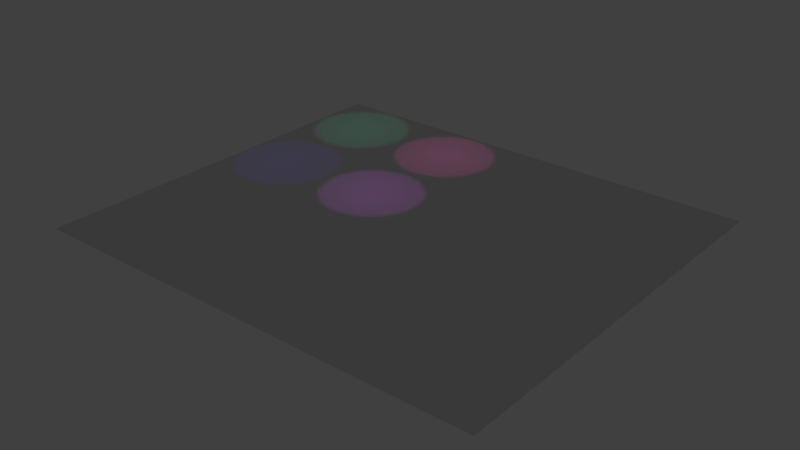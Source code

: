 # Source: quad-light.blend  (saved by Blender 2.79.0; exported with 4.5.12 LTS)
import bpy
from mathutils import Matrix  # noqa: F401  (used for matrix-valued properties, if any)

bpy.ops.wm.read_factory_settings(use_empty=True)
scene = bpy.context.scene
scene.name = 'Scene'

# ---- collections
col_collection_1 = bpy.data.collections.new('Collection 1'); scene.collection.children.link(col_collection_1)

# ---- materials (node trees are filled in below, after node groups)
mat_material = bpy.data.materials.new('Material')
mat_material.alpha_threshold = 0.0
mat_material.use_transparent_shadow = False
mat_material.roughness = 0.5

# ---- material node trees

# ---- world
world_world = bpy.data.worlds.new('World'); scene.world = world_world
world_world.color = (0.05088, 0.05088, 0.05088)
world_world.use_sun_shadow = False
world_world.sun_shadow_jitter_overblur = 0.0
world_world.cycles.sampling_method = 'NONE'
world_world.cycles.sample_map_resolution = 256

# ---- lights
light_point_016 = bpy.data.lights.new('Point.016', 'SPOT')
light_point_016.transmission_factor = 0.0
light_point_016.energy = 8.552e-05
light_point_016.shadow_buffer_clip_start = 0.5
light_point_016.shadow_soft_size = 0.1
light_point_016.shadow_maximum_resolution = 0.006
light_point_016.use_absolute_resolution = True
light_point_016.spot_size = 1.134
light_point_016.cycles.use_multiple_importance_sampling = False
light_point_015 = bpy.data.lights.new('Point.015', 'SPOT')
light_point_015.transmission_factor = 0.0
light_point_015.energy = 8.552e-05
light_point_015.shadow_buffer_clip_start = 0.5
light_point_015.shadow_soft_size = 0.1
light_point_015.shadow_maximum_resolution = 0.006
light_point_015.use_absolute_resolution = True
light_point_015.spot_size = 1.134
light_point_015.cycles.use_multiple_importance_sampling = False
light_point_014 = bpy.data.lights.new('Point.014', 'SPOT')
light_point_014.transmission_factor = 0.0
light_point_014.energy = 8.552e-05
light_point_014.shadow_buffer_clip_start = 0.5
light_point_014.shadow_soft_size = 0.1
light_point_014.shadow_maximum_resolution = 0.006
light_point_014.use_absolute_resolution = True
light_point_014.spot_size = 1.134
light_point_014.cycles.use_multiple_importance_sampling = False
light_point_013 = bpy.data.lights.new('Point.013', 'SPOT')
light_point_013.transmission_factor = 0.0
light_point_013.energy = 8.552e-05
light_point_013.shadow_buffer_clip_start = 0.5
light_point_013.shadow_soft_size = 0.1
light_point_013.shadow_maximum_resolution = 0.006
light_point_013.use_absolute_resolution = True
light_point_013.spot_size = 1.134
light_point_013.cycles.use_multiple_importance_sampling = False
light_point_012 = bpy.data.lights.new('Point.012', 'SPOT')
light_point_012.transmission_factor = 0.0
light_point_012.energy = 8.552e-05
light_point_012.shadow_buffer_clip_start = 0.5
light_point_012.shadow_soft_size = 0.1
light_point_012.shadow_maximum_resolution = 0.006
light_point_012.use_absolute_resolution = True
light_point_012.spot_size = 1.134
light_point_012.cycles.use_multiple_importance_sampling = False
light_point_011 = bpy.data.lights.new('Point.011', 'SPOT')
light_point_011.transmission_factor = 0.0
light_point_011.energy = 8.552e-05
light_point_011.shadow_buffer_clip_start = 0.5
light_point_011.shadow_soft_size = 0.1
light_point_011.shadow_maximum_resolution = 0.006
light_point_011.use_absolute_resolution = True
light_point_011.spot_size = 1.134
light_point_011.cycles.use_multiple_importance_sampling = False
light_point_010 = bpy.data.lights.new('Point.010', 'SPOT')
light_point_010.transmission_factor = 0.0
light_point_010.energy = 8.552e-05
light_point_010.shadow_buffer_clip_start = 0.5
light_point_010.shadow_soft_size = 0.1
light_point_010.shadow_maximum_resolution = 0.006
light_point_010.use_absolute_resolution = True
light_point_010.spot_size = 1.134
light_point_010.cycles.use_multiple_importance_sampling = False
light_point_009 = bpy.data.lights.new('Point.009', 'SPOT')
light_point_009.transmission_factor = 0.0
light_point_009.energy = 8.552e-05
light_point_009.shadow_buffer_clip_start = 0.5
light_point_009.shadow_soft_size = 0.1
light_point_009.shadow_maximum_resolution = 0.006
light_point_009.use_absolute_resolution = True
light_point_009.spot_size = 1.134
light_point_009.cycles.use_multiple_importance_sampling = False
light_point_003 = bpy.data.lights.new('Point.003', 'SPOT')
light_point_003.color = (0.244, 0.04458, 0.3033)
light_point_003.transmission_factor = 0.0
light_point_003.energy = 100.0
light_point_003.shadow_buffer_clip_start = 0.5
light_point_003.shadow_soft_size = 0.1
light_point_003.shadow_maximum_resolution = 0.006
light_point_003.use_absolute_resolution = True
light_point_003.spot_size = 1.134
light_point_003.cycles.use_multiple_importance_sampling = False
light_point_002 = bpy.data.lights.new('Point.002', 'SPOT')
light_point_002.color = (0.01784, 0.004415, 0.1238)
light_point_002.transmission_factor = 0.0
light_point_002.energy = 100.0
light_point_002.shadow_buffer_clip_start = 0.5
light_point_002.shadow_soft_size = 0.1
light_point_002.shadow_maximum_resolution = 0.006
light_point_002.use_absolute_resolution = True
light_point_002.spot_blend = 0.0
light_point_002.spot_size = 1.134
light_point_002.cycles.use_multiple_importance_sampling = False
light_point_001 = bpy.data.lights.new('Point.001', 'SPOT')
light_point_001.color = (0.3344, 0.03292, 0.1789)
light_point_001.transmission_factor = 0.0
light_point_001.energy = 100.0
light_point_001.shadow_buffer_clip_start = 0.5
light_point_001.shadow_soft_size = 0.1
light_point_001.shadow_maximum_resolution = 0.006
light_point_001.use_absolute_resolution = True
light_point_001.spot_size = 1.134
light_point_001.cycles.use_multiple_importance_sampling = False
light_point = bpy.data.lights.new('Point', 'SPOT')
light_point.color = (0.01537, 0.1627, 0.09312)
light_point.transmission_factor = 0.0
light_point.energy = 100.0
light_point.shadow_buffer_clip_start = 0.5
light_point.shadow_soft_size = 0.1
light_point.shadow_maximum_resolution = 0.006
light_point.use_absolute_resolution = True
light_point.spot_size = 1.134
light_point.cycles.use_multiple_importance_sampling = False

# ---- meshes
me_plane = bpy.data.meshes.new('Plane')
me_plane.from_pydata([(-1.0, -2.647, 0.0), (3.176, -2.647, 0.0), (-1.0, 1.0, 0.0), (3.176, 1.0, 0.0)], [], [(0, 1, 3, 2)])
me_plane.materials.append(mat_material)
me_plane.use_remesh_preserve_volume = False
me_plane.use_remesh_preserve_attributes = False
me_plane.use_mirror_vertex_groups = False
me_plane.update()

# ---- objects
ob_plane = bpy.data.objects.new('Plane', me_plane)
ob_light_1_10_0_0_165 = bpy.data.objects.new('light-1-10.0.0.165', light_point_016)
ob_light_2_10_0_0_165 = bpy.data.objects.new('light-2-10.0.0.165', light_point_015)
ob_light_3_10_0_0_165 = bpy.data.objects.new('light-3-10.0.0.165', light_point_014)
ob_light_4_10_0_0_165 = bpy.data.objects.new('light-4-10.0.0.165', light_point_013)
ob_light_4_10_0_0_54 = bpy.data.objects.new('light-4-10.0.0.54', light_point_012)
ob_light_3_10_0_0_54 = bpy.data.objects.new('light-3-10.0.0.54', light_point_011)
ob_light_2_10_0_0_54 = bpy.data.objects.new('light-2-10.0.0.54', light_point_010)
ob_light_1_10_0_0_54 = bpy.data.objects.new('light-1-10.0.0.54', light_point_009)
ob_bgr_4_10_0_0_30 = bpy.data.objects.new('bgr-4-10.0.0.30', light_point_003)
ob_bgr_3_10_0_0_30 = bpy.data.objects.new('bgr-3-10.0.0.30', light_point_002)
ob_bgr_2_10_0_0_30 = bpy.data.objects.new('bgr-2-10.0.0.30', light_point_001)
ob_bgr_1_10_0_0_30 = bpy.data.objects.new('bgr-1-10.0.0.30', light_point)

# ---- transforms, parenting, visibility, modifiers, constraints
ob_plane.location = (0.0, 0.0, 0.0)
ob_plane.scale = (3.935, 3.935, 3.935)
ob_plane.lineart.crease_threshold = 0.0
ob_light_1_10_0_0_165.location = (6.0, -6.0, 3.0)
ob_light_1_10_0_0_165.lineart.crease_threshold = 0.0
ob_light_2_10_0_0_165.location = (6.0, -10.0, 3.0)
ob_light_2_10_0_0_165.lineart.crease_threshold = 0.0
ob_light_3_10_0_0_165.location = (10.0, -6.0, 3.0)
ob_light_3_10_0_0_165.lineart.crease_threshold = 0.0
ob_light_4_10_0_0_165.location = (10.32, -10.0, 3.0)
ob_light_4_10_0_0_165.lineart.crease_threshold = 0.0
ob_light_4_10_0_0_54.location = (10.32, -2.0, 3.0)
ob_light_4_10_0_0_54.lineart.crease_threshold = 0.0
ob_light_3_10_0_0_54.location = (10.0, 2.0, 3.0)
ob_light_3_10_0_0_54.lineart.crease_threshold = 0.0
ob_light_2_10_0_0_54.location = (6.0, -2.0, 3.0)
ob_light_2_10_0_0_54.lineart.crease_threshold = 0.0
ob_light_1_10_0_0_54.location = (6.0, 2.0, 3.0)
ob_light_1_10_0_0_54.lineart.crease_threshold = 0.0
ob_bgr_4_10_0_0_30.location = (2.0, -2.0, 3.0)
ob_bgr_4_10_0_0_30.lineart.crease_threshold = 0.0
ob_bgr_3_10_0_0_30.location = (-2.0, -2.0, 3.042)
ob_bgr_3_10_0_0_30.lineart.crease_threshold = 0.0
ob_bgr_2_10_0_0_30.location = (2.0, 2.0, 3.0)
ob_bgr_2_10_0_0_30.lineart.crease_threshold = 0.0
ob_bgr_1_10_0_0_30.location = (-2.0, 2.0, 3.0)
ob_bgr_1_10_0_0_30.lineart.crease_threshold = 0.0

# ---- collection membership
col_collection_1.objects.link(ob_plane)
col_collection_1.objects.link(ob_light_1_10_0_0_165)
col_collection_1.objects.link(ob_light_2_10_0_0_165)
col_collection_1.objects.link(ob_light_3_10_0_0_165)
col_collection_1.objects.link(ob_light_4_10_0_0_165)
col_collection_1.objects.link(ob_light_4_10_0_0_54)
col_collection_1.objects.link(ob_light_3_10_0_0_54)
col_collection_1.objects.link(ob_light_2_10_0_0_54)
col_collection_1.objects.link(ob_light_1_10_0_0_54)
col_collection_1.objects.link(ob_bgr_4_10_0_0_30)
col_collection_1.objects.link(ob_bgr_3_10_0_0_30)
col_collection_1.objects.link(ob_bgr_2_10_0_0_30)
col_collection_1.objects.link(ob_bgr_1_10_0_0_30)

# ---- scene / render settings (as saved in the file)
scene.frame_start = 1; scene.frame_end = 250; scene.frame_set(41)
scene.render.engine = 'BLENDER_EEVEE_NEXT'
scene.render.resolution_percentage = 50
scene.render.fps = 10
scene.render.dither_intensity = 0.0
scene.cycles.use_denoising = False
scene.cycles.samples = 10
scene.cycles.sampling_pattern = 'TABULATED_SOBOL'
scene.cycles.light_sampling_threshold = 0.0
scene.cycles.use_adaptive_sampling = False
scene.cycles.use_light_tree = False
scene.cycles.blur_glossy = 0.0
scene.cycles.pixel_filter_type = 'GAUSSIAN'
scene.cycles.sample_clamp_indirect = 0.0
scene.view_settings.view_transform = 'Standard'
bpy.context.view_layer.update()

# ---- added for rendering (the .blend has no active camera): camera
cam_auto = bpy.data.cameras.new('AutoCamera')
cam_auto.lens = 50.0
cam_auto.sensor_width = 36.0
cam_auto.clip_end = 1000.0
ob_auto_camera = bpy.data.objects.new('AutoCamera', cam_auto)
scene.collection.objects.link(ob_auto_camera)
ob_auto_camera.location = (24.4633, -27.4594, 16.1463)
ob_auto_camera.rotation_euler = (1.09748, -7.21219e-08, 0.694738)
scene.camera = ob_auto_camera
bpy.context.view_layer.update()
